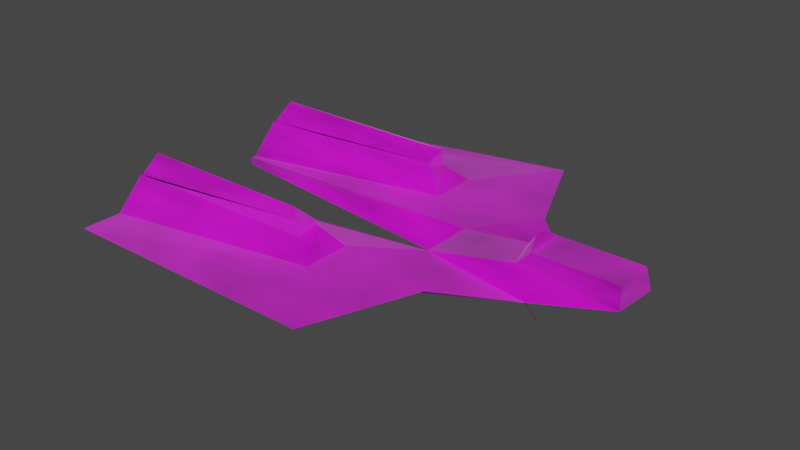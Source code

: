 # Source: spaceship.blend  (saved by Blender 2.82.7; exported with 4.5.12 LTS)
import bpy
from mathutils import Matrix  # noqa: F401  (used for matrix-valued properties, if any)

bpy.ops.wm.read_factory_settings(use_empty=True)
scene = bpy.context.scene
scene.name = 'Scene'

# ---- collections
col_collection = bpy.data.collections.new('Collection'); scene.collection.children.link(col_collection)

# ---- images (referenced by path relative to the original .blend; pixels are not part of the script)
import os
ASSET_DIR = os.environ.get("B2B_ASSET_DIR", "")  # directory of the original .blend (textures are referenced by path, not embedded)
HERE = os.path.dirname(os.path.abspath(__file__))  # packed textures are extracted next to this script under _unpacked/

def load_image(name, relpath, width, height, colorspace="sRGB"):
    """Load a texture the original file referenced (path relative to the .blend, or extracted next to this script)."""
    p = next((c for c in (os.path.join(HERE, relpath), os.path.join(ASSET_DIR, relpath)) if relpath and os.path.exists(c)), "")
    if p:
        img = bpy.data.images.load(p, check_existing=True)
        img.name = name
    else:  # same state as the original file: an image datablock whose file is absent (Cycles renders it pink)
        img = bpy.data.images.new(name, width, height)
        img.source = "FILE"
        img.filepath = "//" + (relpath or name)
    img.colorspace_settings.name = colorspace
    return img
img_spaceshiptexture_png = load_image('spaceshiptexture.png', 'spaceshiptexture.png', 1024, 1024, 'sRGB')

# ---- materials (node trees are filled in below, after node groups)
mat_material_001 = bpy.data.materials.new('Material.001')
mat_material_001.use_transparent_shadow = False
mat_material = bpy.data.materials.new('Material')
mat_material.use_transparent_shadow = False

# ---- material node trees
mat_material_001.use_nodes = True; mat_material_001.node_tree.nodes.clear()
_N = mat_material_001.node_tree.nodes; _L = mat_material_001.node_tree.links
n0 = _N.new('ShaderNodeOutputMaterial'); n0.name = 'Material Output'; n0.location = (300, 300)
n1 = _N.new('ShaderNodeBsdfPrincipled'); n1.name = 'Principled BSDF'; n1.location = (10, 300)
n1.distribution = 'GGX'
n1.subsurface_method = 'BURLEY'
n1.inputs[3].default_value = 1.45
n1.inputs[24].default_value = 0.2
n1.inputs[27].default_value = (0.0, 0.0, 0.0, 1.0)
n1.inputs[28].default_value = 1.0
n2 = _N.new('ShaderNodeTexNoise'); n2.name = 'Noise Texture'; n2.location = (-486, 285)
n3 = _N.new('ShaderNodeTexImage'); n3.name = 'Image Texture'; n3.location = (-509, 67)
n3.image = img_spaceshiptexture_png
n4 = _N.new('ShaderNodeMix'); n4.name = 'Mix'; n4.location = (-260, 180)
n4.data_type = 'RGBA'
n4.inputs[7].default_value = (1.0, 1.0, 1.0, 1.0)
n5 = _N.new('ShaderNodeMix'); n5.name = 'Mix.001'; n5.location = (-160, 180)
n5.data_type = 'RGBA'
n5.inputs[0].default_value = 0.5018
n5.inputs[6].default_value = (1.0, 1.0, 1.0, 1.0)
_L.new(n1.outputs[0], n0.inputs[0])
_L.new(n2.outputs[0], n1.inputs[1])
_L.new(n3.outputs[0], n1.inputs[0])
_L.new(n3.outputs[0], n4.inputs[6])
_L.new(n2.outputs[0], n4.inputs[0])
_L.new(n4.outputs[2], n5.inputs[7])
_L.new(n5.outputs[2], n1.inputs[14])
n0.is_active_output = True
mat_material.use_nodes = True; mat_material.node_tree.nodes.clear()
_N = mat_material.node_tree.nodes; _L = mat_material.node_tree.links
n0 = _N.new('ShaderNodeOutputMaterial'); n0.name = 'Material Output'; n0.location = (300, 300)
n1 = _N.new('ShaderNodeBsdfPrincipled'); n1.name = 'Principled BSDF'; n1.location = (10, 300)
n1.distribution = 'GGX'
n1.subsurface_method = 'BURLEY'
n1.inputs[3].default_value = 1.45
n1.inputs[27].default_value = (0.0, 0.0, 0.0, 1.0)
n1.inputs[28].default_value = 1.0
n2 = _N.new('ShaderNodeTexImage'); n2.name = 'Image Texture'; n2.location = (-556, 155)
n2.image = img_spaceshiptexture_png
_L.new(n1.outputs[0], n0.inputs[0])
_L.new(n2.outputs[0], n1.inputs[0])
n0.is_active_output = True

# ---- world
world_world = bpy.data.worlds.new('World'); scene.world = world_world
world_world.use_nodes = True; world_world.node_tree.nodes.clear()
_N = world_world.node_tree.nodes; _L = world_world.node_tree.links
n0 = _N.new('ShaderNodeOutputWorld'); n0.name = 'World Output'; n0.location = (300, 300)
n1 = _N.new('ShaderNodeBackground'); n1.name = 'Background'; n1.location = (10, 300)
n1.inputs[0].default_value = (0.05088, 0.05088, 0.05088, 1.0)
_L.new(n1.outputs[0], n0.inputs[0])
n0.is_active_output = True
world_world.color = (0.05088, 0.05088, 0.05088)
world_world.use_sun_shadow = False
world_world.sun_shadow_jitter_overblur = 0.0

# ---- meshes
me_plane = bpy.data.meshes.new('Plane')
me_plane.from_pydata([(-2.91, -2.91, 0.4934), (-2.91, 2.91, 0.4934), (-2.91, 2.91, 1.486), (-2.91, -2.91, 1.486), (3.279, -0.7729, 1.217), (-2.91, 3.685, 1.375), (3.371, 0.742, 1.253), (-2.91, -3.685, 1.375), (0.8069, -0.02382, 0.4326), (1.0, -0.04802, 1.239), (1.0, 0.04802, 1.239), (2.376, -2.143, 0.7088), (1.442, -1.159, 0.8094), (2.288, 2.277, 0.7575), (1.354, 1.293, 0.8581), (-1.187, 3.044, 0.7241), (-1.173, -2.985, 0.6487), (1.458, 0.7296, 1.03), (1.458, -0.7296, 1.03), (-7.852, 1.588, 0.599), (-7.852, 6.26, 0.567), (-6.704, 4.752, 0.4642), (-7.852, 1.588, 0.4309), (-7.852, -1.632, 0.4629), (-5.926, -4.235, 0.3571), (-7.852, -4.778, 0.599), (-7.852, -1.632, 0.567), (-2.101, 3.098, 0.4161), (-1.0, 1.0, 1.039), (-1.0, 7.056, 1.04), (-2.101, -3.105, 0.4107), (-1.0, -1.0, 1.039), (-1.0, -7.051, 1.04), (-5.926, 4.228, 0.3621), (-7.852, 4.821, 0.567), (-7.852, 1.817, 0.599), (-7.852, 1.817, 0.4309), (-7.852, -6.309, 0.599), (-6.704, -4.746, 0.4592), (-7.852, -1.774, 0.4629), (-7.852, -1.774, 0.567), (-2.406, 2.406, 0.0), (-2.406, 2.406, 1.03), (-2.406, 4.19, 1.03), (-2.406, -2.406, 0.0), (-2.406, -2.406, 1.03), (-2.406, -4.19, 1.03), (-7.852, 3.685, 0.8279), (-7.852, 3.685, 1.316), (-7.852, 2.91, 1.316), (-7.852, 2.91, 0.8279), (-7.852, -3.685, 1.316), (-7.852, -3.685, 0.8279), (-7.852, -2.91, 0.8279), (-7.852, -2.91, 1.316), (-0.04474, -3.066, 1.04), (0.03264, 3.271, 1.036), (3.247, -0.7296, 1.726), (3.247, 0.7296, 1.726), (1.0, -0.1989, 1.594), (1.0, -0.7296, 1.391), (1.0, 0.1989, 1.594), (1.0, 0.7296, 1.391), (1.208, -0.1989, 1.917), (1.322, -0.7296, 1.726), (1.208, 0.1989, 1.917), (1.322, 0.7296, 1.726), (-3.279, 3.316, 1.847), (-2.91, 3.685, 1.743), (-7.852, 3.685, 1.264), (-7.482, 3.316, 1.847), (-7.852, 2.91, 1.264), (-7.482, 3.279, 1.847), (-2.91, 2.91, 1.585), (-3.279, 3.279, 1.847), (-3.279, -3.279, 1.847), (-2.91, -2.91, 1.585), (-7.852, -2.91, 1.264), (-7.482, -3.279, 1.847), (-7.852, -3.685, 1.264), (-7.482, -3.316, 1.847), (-2.91, -3.685, 1.743), (-3.279, -3.316, 1.847)], [], [(4, 8, 18), (8, 31, 28), (4, 18, 17, 6), (30, 8, 16, 32), (6, 17, 8), (8, 27, 29, 15), (6, 8, 4), (8, 17, 18), (13, 8, 15, 14), (12, 16, 8, 11), (10, 6, 4, 9), (14, 6, 10), (9, 4, 12), (8, 6, 10), (8, 9, 12, 11), (6, 8, 13, 14, 10), (6, 58, 57, 4), (49, 48, 47, 50), (59, 63, 65, 61), (27, 33, 20, 29), (1, 50, 47), (28, 19, 22, 8), (53, 52, 51, 54), (0, 52, 53), (32, 37, 24, 30), (8, 23, 26, 31), (41, 27, 8), (43, 42, 28, 29), (44, 8, 30), (45, 46, 32, 31), (21, 34, 20, 33), (35, 36, 22, 19), (34, 43, 29, 20), (42, 35, 19, 28), (36, 41, 8, 22), (25, 38, 24, 37), (39, 40, 26, 23), (52, 0, 44, 30, 24, 38), (44, 39, 23, 8), (46, 25, 37, 32), (40, 45, 31, 26), (12, 60, 62, 14, 28, 31), (5, 2, 42, 43), (1, 47, 21, 33, 27, 41), (3, 7, 46, 45), (47, 48, 34, 21), (49, 50, 36, 35), (48, 5, 43, 34), (2, 49, 35, 42), (50, 1, 41, 36), (51, 52, 38, 25), (53, 54, 40, 39), (0, 53, 39, 44), (7, 51, 25, 46), (54, 3, 45, 40), (5, 68, 73, 2), (67, 70, 72, 74), (2, 73, 71, 49), (54, 77, 76, 3), (49, 71, 69, 48), (3, 76, 81, 7), (75, 78, 80, 82), (7, 81, 79, 51), (51, 79, 77, 54), (64, 57, 58, 66), (4, 60, 12), (14, 62, 6), (62, 66, 58, 6), (59, 61, 62, 60), (64, 66, 65, 63), (63, 59, 60, 64), (61, 65, 66, 62), (4, 57, 64, 60), (70, 67, 68, 69), (72, 70, 69, 71), (74, 72, 71, 73), (67, 74, 73, 68), (78, 75, 76, 77), (80, 78, 77, 79), (82, 80, 79, 81), (75, 82, 81, 76), (48, 69, 68, 5), (31, 55, 16, 12), (29, 56, 15), (28, 56, 29), (32, 55, 31), (16, 55, 32), (28, 14, 15, 56)])
_uv = me_plane.uv_layers.new(name='UVMap')
_uv.uv.foreach_set('vector', [0.1316, -0.3212, 0.1316, -0.3212, 0.1316, -0.3212, -0.003745, 0.6788, -0.003745, 0.6788, 0.9963, 0.6789, 0.1316, -0.3212, 0.1316, -0.3212, 0.8611, -0.3211, 0.8611, -0.3211, -0.003745, 0.6788, -0.003652, -0.186, -0.003652, -0.186, -0.003745, 0.6788, 0.8611, -0.3211, 0.8611, -0.3211, 0.8611, -0.3211, 0.9963, -0.1859, 0.9963, 0.6789, 0.9963, 0.6789, 0.9963, -0.1859, 0.8611, -0.3211, 0.1316, -0.3212, 0.1316, -0.3212, 0.8611, -0.3211, 0.8611, -0.3211, 0.1316, -0.3212, 0.9964, -0.3211, 0.9964, -0.3211, 0.9963, -0.1859, 0.9964, -0.3211, -0.003638, -0.3212, -0.003652, -0.186, -0.003638, -0.3212, -0.003638, -0.3212, 0.8611, -0.3211, 0.8611, -0.3211, 0.1316, -0.3212, 0.1316, -0.3212, 0.8611, -0.3211, 0.8611, -0.3211, 0.8611, -0.3211, 0.1316, -0.3212, 0.1316, -0.3212, 0.1316, -0.3212, 0.9964, -0.3211, 0.9964, -0.3211, 0.8611, -0.3211, -0.003638, -0.3212, 0.1316, -0.3212, 0.1316, -0.3212, -0.003638, -0.3212, 0.9964, -0.3211, 0.9964, -0.3211, 0.9964, -0.3211, 0.8611, -0.3211, 0.8611, -0.3211, 0.8611, -0.3211, 0.8611, -0.3211, 0.1316, -0.3212, 0.1316, -0.3212, 0.9963, 0.6789, 0.9963, 0.6789, 0.9963, 0.6789, 0.9963, 0.6789, 0.3969, -0.3211, 0.3969, -0.3211, 0.5958, -0.3211, 0.5958, -0.3211, 0.9963, 0.6789, 0.9963, 0.6789, 0.9963, 0.6789, 0.9963, 0.6789, 0.9963, 0.6789, 0.9963, 0.6789, 0.9963, 0.6789, 0.9963, 0.6789, 0.9963, 0.6789, 0.9963, 0.6789, 0.9963, 0.6789, -0.003745, 0.6788, -0.003745, 0.6788, -0.003745, 0.6788, -0.003745, 0.6788, -0.003745, 0.6788, -0.003745, 0.6788, -0.003745, 0.6788, -0.003745, 0.6788, -0.003745, 0.6788, -0.003745, 0.6788, -0.003745, 0.6788, -0.003745, 0.6788, -0.003745, 0.6788, -0.003745, 0.6788, -0.003745, 0.6788, 0.9963, 0.6789, 0.9963, 0.6789, 0.9963, 0.6789, 0.1997, 0.4115, 0.3261, 0.4117, 0.4256, 0.5115, -0.003675, 0.5108, -0.003745, 0.6788, -0.003745, 0.6788, -0.003745, 0.6788, 0.6668, 0.4117, 0.7933, 0.4115, 0.9962, 0.5109, 0.5674, 0.5115, 0.9963, 0.6789, 0.9963, 0.6789, 0.9963, 0.6789, 0.9963, 0.6789, 0.9963, 0.6789, 0.9963, 0.6789, 0.9963, 0.6789, 0.9963, 0.6789, 0.9963, 0.6789, 0.9963, 0.6789, 0.9963, 0.6789, 0.9963, 0.6789, 0.9963, 0.6789, 0.9963, 0.6789, 0.9963, 0.6789, 0.9963, 0.6789, 0.9963, 0.6789, 0.9963, 0.6789, 0.9963, 0.6789, 0.9963, 0.6789, -0.003745, 0.6788, -0.003745, 0.6788, -0.003745, 0.6788, -0.003745, 0.6788, -0.003745, 0.6788, -0.003745, 0.6788, -0.003745, 0.6788, -0.003745, 0.6788, -0.003745, 0.6788, -0.003745, 0.6788, -0.003745, 0.6788, -0.003745, 0.6788, -0.003745, 0.6788, -0.003745, 0.6788, -0.003745, 0.6788, -0.003745, 0.6788, -0.003745, 0.6788, -0.003745, 0.6788, -0.003745, 0.6788, -0.003745, 0.6788, -0.003745, 0.6788, -0.003745, 0.6788, -0.003745, 0.6788, -0.003745, 0.6788, -0.003745, 0.6788, -0.003745, 0.6788, 0.1316, -0.3212, 0.1316, -0.3212, 0.8611, -0.3211, 0.4048, 0.6788, 0.4256, 0.5115, 0.5674, 0.5115, 0.9963, 0.6789, 0.9963, 0.6789, 0.9963, 0.6789, 0.9963, 0.6789, 0.9963, 0.6789, 0.9963, 0.6789, 0.9963, 0.6789, 0.9963, 0.6789, 0.9963, 0.6789, 0.9963, 0.6789, -0.003745, 0.6788, -0.003745, 0.6788, -0.003745, 0.6788, -0.003745, 0.6788, 0.9963, 0.6789, 0.9963, 0.6789, 0.9963, 0.6789, 0.9963, 0.6789, 0.9963, 0.6789, 0.9963, 0.6789, 0.9963, 0.6789, 0.9963, 0.6789, 0.9963, 0.6789, 0.9963, 0.6789, 0.9963, 0.6789, 0.9963, 0.6789, 0.9963, 0.6789, 0.9963, 0.6789, 0.9963, 0.6789, 0.9963, 0.6789, 0.9963, 0.6789, 0.9963, 0.6789, 0.9963, 0.6789, 0.9963, 0.6789, -0.003745, 0.6788, -0.003745, 0.6788, -0.003745, 0.6788, -0.003745, 0.6788, -0.003745, 0.6788, -0.003745, 0.6788, -0.003745, 0.6788, -0.003745, 0.6788, -0.003745, 0.6788, -0.003745, 0.6788, -0.003745, 0.6788, -0.003745, 0.6788, -0.003745, 0.6788, -0.003745, 0.6788, -0.003745, 0.6788, -0.003745, 0.6788, -0.003745, 0.6788, -0.003745, 0.6788, -0.003745, 0.6788, -0.003745, 0.6788, 0.9963, 0.6789, 0.9963, 0.6789, 0.9963, 0.6789, 0.9963, 0.6789, 0.9963, 0.6789, 0.9963, 0.6789, 0.9963, 0.6789, 0.9963, 0.6789, 0.9963, 0.6789, 0.9963, 0.6789, 0.9963, 0.6789, 0.9963, 0.6789, -0.003745, 0.6788, -0.003745, 0.6788, -0.003745, 0.6788, -0.003745, 0.6788, 0.9963, 0.6789, 0.9963, 0.6789, 0.9963, 0.6789, 0.9963, 0.6789, -0.003745, 0.6788, -0.003745, 0.6788, -0.003745, 0.6788, -0.003745, 0.6788, -0.003745, 0.6788, -0.003745, 0.6788, -0.003745, 0.6788, -0.003745, 0.6788, -0.003745, 0.6788, -0.003745, 0.6788, -0.003745, 0.6788, -0.003745, 0.6788, -0.003745, 0.6788, -0.003745, 0.6788, -0.003745, 0.6788, -0.003745, 0.6788, 0.1316, -0.3212, 0.1316, -0.3212, 0.8611, -0.3211, 0.8611, -0.3211, 0.1316, -0.3212, 0.1316, -0.3212, 0.1316, -0.3212, 0.8611, -0.3211, 0.8611, -0.3211, 0.8611, -0.3211, 0.8611, -0.3211, 0.8611, -0.3211, 0.8611, -0.3211, 0.8611, -0.3211, 0.3969, -0.3211, 0.5958, -0.3211, 0.8611, -0.3211, 0.1316, -0.3212, 0.1316, -0.3212, 0.8611, -0.3211, 0.5958, -0.3211, 0.3969, -0.3211, 0.3969, -0.3211, 0.3969, -0.3211, 0.1316, -0.3212, 0.1316, -0.3212, 0.5958, -0.3211, 0.5958, -0.3211, 0.8611, -0.3211, 0.8611, -0.3211, 0.1316, -0.3212, 0.1316, -0.3212, 0.1316, -0.3212, 0.1316, -0.3212, 0.9963, 0.6789, 0.9963, 0.6789, 0.9963, 0.6789, 0.9963, 0.6789, 0.9963, 0.6789, 0.9963, 0.6789, 0.9963, 0.6789, 0.9963, 0.6789, 0.9963, 0.6789, 0.9963, 0.6789, 0.9963, 0.6789, 0.9963, 0.6789, 0.9963, 0.6789, 0.9963, 0.6789, 0.9963, 0.6789, 0.9963, 0.6789, -0.003745, 0.6788, -0.003745, 0.6788, -0.003745, 0.6788, -0.003745, 0.6788, -0.003745, 0.6788, -0.003745, 0.6788, -0.003745, 0.6788, -0.003745, 0.6788, -0.003745, 0.6788, -0.003745, 0.6788, -0.003745, 0.6788, -0.003745, 0.6788, -0.003745, 0.6788, -0.003745, 0.6788, -0.003745, 0.6788, -0.003745, 0.6788, 0.9963, 0.6789, 0.9963, 0.6789, 0.9963, 0.6789, 0.9963, 0.6789, 0.5674, 0.5115, 0.7139, 0.579, -0.003652, -0.186, 0.5881, 0.6788, 0.9963, 0.6789, 0.9963, -0.1859, 0.9963, -0.1859, 0.4256, 0.5115, 0.9963, -0.1859, -0.003675, 0.5108, 0.9962, 0.5109, 0.7139, 0.579, 0.5674, 0.5115, -0.003652, -0.186, -0.003745, 0.6788, -0.003745, 0.6788, 0.4256, 0.5115, 0.9964, -0.3211, 0.9963, -0.1859, 0.9963, -0.1859])
me_plane.materials.append(mat_material_001)
me_plane.materials.append(mat_material)
me_plane.use_remesh_fix_poles = True
me_plane.use_remesh_preserve_attributes = False
me_plane.use_mirror_vertex_groups = False
me_plane.update()

# ---- objects
ob_plane = bpy.data.objects.new('Plane', me_plane)

# ---- transforms, parenting, visibility, modifiers, constraints
ob_plane.location = (0.0, 0.0, 0.0)
ob_plane.scale = (1.0, 0.63, 1.0)
ob_plane.lineart.crease_threshold = 0.0

# ---- collection membership
col_collection.objects.link(ob_plane)

# ---- scene / render settings (as saved in the file)
scene.frame_start = 1; scene.frame_end = 250; scene.frame_set(98)
scene.render.engine = 'BLENDER_EEVEE_NEXT'
scene.cycles.use_denoising = False
scene.cycles.samples = 128
scene.cycles.sampling_pattern = 'TABULATED_SOBOL'
scene.cycles.use_adaptive_sampling = False
scene.cycles.use_light_tree = False
scene.view_settings.view_transform = 'Filmic'
bpy.context.view_layer.update()

# ---- added for rendering (the .blend has no active camera and no usable light): camera, sun
cam_auto = bpy.data.cameras.new('AutoCamera')
cam_auto.lens = 50.0
cam_auto.sensor_width = 36.0
cam_auto.clip_end = 1000.0
ob_auto_camera = bpy.data.objects.new('AutoCamera', cam_auto)
scene.collection.objects.link(ob_auto_camera)
ob_auto_camera.location = (11.1227, -16.0338, 11.6491)
ob_auto_camera.rotation_euler = (1.09748, -7.21219e-08, 0.694738)
scene.camera = ob_auto_camera
light_auto_sun = bpy.data.lights.new('AutoSun', 'SUN')
light_auto_sun.energy = 3.0
light_auto_sun.angle = 0.0523599
ob_auto_sun = bpy.data.objects.new('AutoSun', light_auto_sun)
scene.collection.objects.link(ob_auto_sun)
ob_auto_sun.rotation_euler = (0.872665, 0.174533, 0.523599)
bpy.context.view_layer.update()
